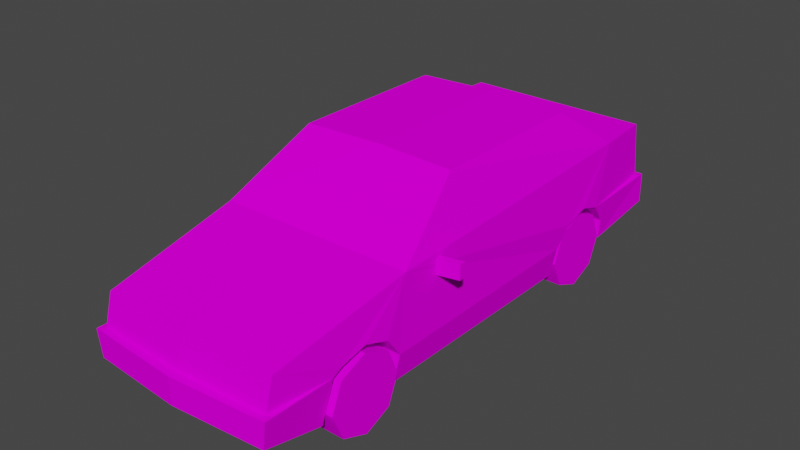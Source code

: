 # Source: Car2.blend  (saved by Blender 2.92.15; exported with 4.5.12 LTS)
import bpy
from mathutils import Matrix  # noqa: F401  (used for matrix-valued properties, if any)

bpy.ops.wm.read_factory_settings(use_empty=True)
scene = bpy.context.scene
scene.name = 'Scene'

# ---- images (referenced by path relative to the original .blend; pixels are not part of the script)
import os
ASSET_DIR = os.environ.get("B2B_ASSET_DIR", "")  # directory of the original .blend (textures are referenced by path, not embedded)
HERE = os.path.dirname(os.path.abspath(__file__))  # packed textures are extracted next to this script under _unpacked/

def load_image(name, relpath, width, height, colorspace="sRGB"):
    """Load a texture the original file referenced (path relative to the .blend, or extracted next to this script)."""
    p = next((c for c in (os.path.join(HERE, relpath), os.path.join(ASSET_DIR, relpath)) if relpath and os.path.exists(c)), "")
    if p:
        img = bpy.data.images.load(p, check_existing=True)
        img.name = name
    else:  # same state as the original file: an image datablock whose file is absent (Cycles renders it pink)
        img = bpy.data.images.new(name, width, height)
        img.source = "FILE"
        img.filepath = "//" + (relpath or name)
    img.colorspace_settings.name = colorspace
    return img
img_car2_png = load_image('car2.png', 'car2.png', 1024, 1024, 'sRGB')

# ---- materials (node trees are filled in below, after node groups)
mat_car2_mat = bpy.data.materials.new('car2_mat')
mat_car2_mat.use_transparent_shadow = False
mat_car2_mat.diffuse_color = (0.588, 0.588, 0.588, 1.0)
mat_car2_mat.roughness = 0.8946
mat_car2_mat.specular_intensity = 0.0

# ---- material node trees
mat_car2_mat.use_nodes = True; mat_car2_mat.node_tree.nodes.clear()
_N = mat_car2_mat.node_tree.nodes; _L = mat_car2_mat.node_tree.links
n0 = _N.new('ShaderNodeBsdfPrincipled'); n0.name = 'Principled BSDF'; n0.location = (10, 300)
n0.distribution = 'GGX'
n0.subsurface_method = 'BURLEY'
n0.inputs[2].default_value = 0.8946
n0.inputs[13].default_value = 0.0
n0.inputs[27].default_value = (0.0, 0.0, 0.0, 1.0)
n0.inputs[28].default_value = 1.0
n1 = _N.new('ShaderNodeOutputMaterial'); n1.name = 'Material Output'; n1.location = (300, 300)
n2 = _N.new('ShaderNodeTexImage'); n2.name = 'Image Texture'; n2.location = (-300, 600)
n2.image = img_car2_png
n2.interpolation = 'Closest'
_L.new(n0.outputs[0], n1.inputs[0])
_L.new(n2.outputs[0], n0.inputs[0])
n1.is_active_output = True

# ---- world
world_world = bpy.data.worlds.new('World'); scene.world = world_world
world_world.use_nodes = True; world_world.node_tree.nodes.clear()
_N = world_world.node_tree.nodes; _L = world_world.node_tree.links
n0 = _N.new('ShaderNodeOutputWorld'); n0.name = 'World Output'; n0.location = (300, 300)
n1 = _N.new('ShaderNodeBackground'); n1.name = 'Background'; n1.location = (10, 300)
n1.inputs[0].default_value = (0.05088, 0.05088, 0.05088, 1.0)
_L.new(n1.outputs[0], n0.inputs[0])
n0.is_active_output = True
world_world.color = (0.05088, 0.05088, 0.05088)
world_world.use_sun_shadow = False
world_world.sun_shadow_jitter_overblur = 0.0

# ---- meshes
me_car2 = bpy.data.meshes.new('Car2')
me_car2.from_pydata([(0.0, 2.169, 0.3453), (0.0, 2.172, -1.655), (-0.9571, 2.139, -1.655), (-0.9571, 2.137, 0.3453), (-1.213, 0.6471, -1.338), (-1.143, 0.287, -1.338), (-1.143, 0.3064, 1.425), (-1.14, 0.9029, -3.197), (-1.15, 1.607, -3.08), (0.0, 1.607, -3.08), (-1.213, 0.6471, 1.425), (-1.198, 1.502, 1.323), (0.0, 1.502, 1.323), (-1.102, 1.19, 2.984), (-1.246, 0.9029, -2.089), (-1.198, 1.607, -2.372), (-1.243, 0.8971, -1.52), (0.0, 1.19, 3.038), (0.0, 0.9029, -3.197), (-1.174, 0.8971, 2.194), (-1.218, 0.8971, 1.606), (-1.199, 0.9015, -3.271), (-1.217, 0.6471, -2.289), (-1.162, 0.8238, 2.301), (0.0, 1.607, -2.372), (-1.248, 0.9925, -1.814), (-1.102, 0.8238, 3.082), (0.0, 0.8238, 3.136), (-1.199, 0.9925, 1.9), (-1.197, 0.4097, -2.289), (-1.097, 0.312, 2.397), (-1.121, 0.5028, 3.15), (-1.163, 0.8238, 3.155), (0.0, 0.5028, 3.236), (0.0, 0.8238, 3.236), (0.0, 0.5335, -3.297), (-1.202, 0.5335, -3.268), (0.0, 0.9029, -3.297), (-0.662, 0.6471, -1.338), (-0.613, 0.287, -1.338), (-0.662, 0.6471, 1.425), (-0.6668, 0.8971, 1.606), (-0.6659, 0.6471, -2.289), (-0.6947, 0.9029, -2.089), (-0.6232, 0.8971, 2.194), (-0.6103, 0.8238, 2.301), (-0.6965, 0.9925, -1.814), (-0.6918, 0.8971, -1.52), (-0.6477, 0.9925, 1.9), (-0.613, 0.3064, 1.425), (-0.6455, 0.4097, -2.289), (-0.6103, 0.312, 2.397), (0.9571, 2.139, -1.655), (0.9571, 2.137, 0.3453), (1.213, 0.6471, -1.338), (1.143, 0.3064, 1.425), (1.143, 0.287, -1.338), (1.14, 0.9029, -3.197), (1.15, 1.607, -3.08), (1.213, 0.6471, 1.425), (1.198, 1.502, 1.323), (1.102, 1.19, 2.984), (1.246, 0.9029, -2.089), (1.198, 1.607, -2.372), (1.243, 0.8971, -1.52), (1.174, 0.8971, 2.194), (1.218, 0.8971, 1.606), (1.199, 0.9015, -3.271), (1.217, 0.6471, -2.289), (1.162, 0.8238, 2.301), (1.248, 0.9925, -1.814), (1.102, 0.8238, 3.082), (1.199, 0.9925, 1.9), (1.197, 0.4097, -2.289), (1.097, 0.312, 2.397), (1.163, 0.8238, 3.155), (1.121, 0.5028, 3.15), (1.202, 0.5335, -3.268), (0.662, 0.6471, -1.338), (0.613, 0.287, -1.338), (0.662, 0.6471, 1.425), (0.6668, 0.8971, 1.606), (0.6659, 0.6471, -2.289), (0.6947, 0.9029, -2.089), (0.6232, 0.8971, 2.194), (0.6103, 0.8238, 2.301), (0.6965, 0.9925, -1.814), (0.6918, 0.8971, -1.52), (0.6477, 0.9925, 1.9), (0.613, 0.3064, 1.425), (0.6455, 0.4097, -2.289), (0.6103, 0.312, 2.397), (1.449, 1.278, 0.7309), (1.449, 1.278, 0.8109), (1.2, 1.278, 0.8676), (1.2, 1.278, 0.7876), (1.449, 1.453, 0.7309), (1.2, 1.453, 0.7876), (1.2, 1.453, 0.8676), (1.449, 1.453, 0.8109), (-1.449, 1.278, 0.7309), (-1.2, 1.278, 0.7876), (-1.2, 1.278, 0.8676), (-1.449, 1.278, 0.8109), (-1.449, 1.453, 0.7309), (-1.449, 1.453, 0.8109), (-1.2, 1.453, 0.8676), (-1.2, 1.453, 0.7876), (0.9021, 0.8993, 1.903), (0.9021, 0.7608, 2.229), (1.192, 0.7608, 2.229), (1.192, 0.8993, 1.903), (0.9021, 0.4321, 2.362), (1.192, 0.4321, 2.362), (0.9021, 0.1058, 2.224), (1.192, 0.1058, 2.224), (0.9021, -0.02702, 1.895), (1.192, -0.02702, 1.895), (0.9021, 0.1115, 1.569), (1.192, 0.1115, 1.569), (0.9021, 0.4402, 1.436), (1.192, 0.4402, 1.436), (0.9021, 0.7665, 1.574), (1.192, 0.7665, 1.574), (0.9021, 0.8993, -1.811), (0.9021, 0.7608, -1.485), (1.192, 0.7608, -1.485), (1.192, 0.8993, -1.811), (0.9021, 0.4321, -1.352), (1.192, 0.4321, -1.352), (0.9021, 0.1058, -1.49), (1.192, 0.1058, -1.49), (0.9021, -0.02702, -1.819), (1.192, -0.02702, -1.819), (0.9021, 0.1115, -2.145), (1.192, 0.1115, -2.145), (0.9021, 0.4402, -2.278), (1.192, 0.4402, -2.278), (0.9021, 0.7665, -2.14), (1.192, 0.7665, -2.14), (-0.9021, 0.8993, 1.903), (-1.192, 0.8993, 1.903), (-1.192, 0.7608, 2.229), (-0.9021, 0.7608, 2.229), (-1.192, 0.4321, 2.362), (-0.9021, 0.4321, 2.362), (-1.192, 0.1058, 2.224), (-0.9021, 0.1058, 2.224), (-1.192, -0.02702, 1.895), (-0.9021, -0.02702, 1.895), (-1.192, 0.1115, 1.569), (-0.9021, 0.1115, 1.569), (-1.192, 0.4402, 1.436), (-0.9021, 0.4402, 1.436), (-1.192, 0.7665, 1.574), (-0.9021, 0.7665, 1.574), (-0.9021, 0.8993, -1.811), (-1.192, 0.8993, -1.811), (-1.192, 0.7608, -1.485), (-0.9021, 0.7608, -1.485), (-1.192, 0.4321, -1.352), (-0.9021, 0.4321, -1.352), (-1.192, 0.1058, -1.49), (-0.9021, 0.1058, -1.49), (-1.192, -0.02702, -1.819), (-0.9021, -0.02702, -1.819), (-1.192, 0.1115, -2.145), (-0.9021, 0.1115, -2.145), (-1.192, 0.4402, -2.278), (-0.9021, 0.4402, -2.278), (-1.192, 0.7665, -2.14), (-0.9021, 0.7665, -2.14)], [], [(0, 1, 2), (2, 3, 0), (4, 5, 6), (7, 8, 9), (10, 11, 4), (12, 11, 13), (14, 15, 7), (16, 11, 15), (13, 17, 12), (9, 18, 7), (19, 13, 11), (10, 20, 11), (21, 22, 14), (19, 23, 13), (15, 24, 9), (24, 15, 2), (3, 2, 15), (11, 12, 0), (16, 15, 25), (23, 26, 13), (13, 26, 27), (15, 11, 3), (0, 3, 11), (2, 1, 24), (9, 8, 15), (15, 8, 7), (28, 19, 11), (27, 17, 13), (4, 6, 10), (16, 4, 11), (20, 28, 11), (15, 14, 25), (21, 29, 22), (30, 31, 32, 23), (31, 33, 34, 32), (35, 36, 21, 37), (29, 21, 36), (14, 7, 21), (37, 21, 7, 18), (26, 23, 32), (32, 34, 27, 26), (38, 39, 5, 4), (40, 41, 20, 10), (42, 43, 14, 22), (44, 45, 23, 19), (46, 47, 16, 25), (48, 44, 19, 28), (49, 40, 10, 6), (47, 38, 4, 16), (41, 48, 28, 20), (43, 46, 25, 14), (50, 42, 22, 29), (45, 51, 30, 23), (38, 42, 50, 39), (49, 51, 45, 40), (45, 44, 48, 41), (45, 41, 40), (47, 46, 43, 38), (43, 42, 38), (0, 52, 1), (52, 0, 53), (54, 55, 56), (57, 9, 58), (59, 54, 60), (12, 61, 60), (62, 57, 63), (64, 63, 60), (61, 12, 17), (9, 57, 18), (65, 60, 61), (59, 60, 66), (67, 62, 68), (65, 61, 69), (63, 9, 24), (24, 52, 63), (53, 63, 52), (60, 0, 12), (64, 70, 63), (69, 61, 71), (61, 27, 71), (63, 53, 60), (0, 60, 53), (52, 24, 1), (9, 63, 58), (63, 57, 58), (72, 60, 65), (27, 61, 17), (54, 59, 55), (64, 60, 54), (66, 60, 72), (63, 70, 62), (67, 68, 73), (74, 69, 75, 76), (76, 75, 34, 33), (35, 37, 67, 77), (73, 77, 67), (62, 67, 57), (37, 18, 57, 67), (71, 75, 69), (75, 71, 27, 34), (78, 54, 56, 79), (80, 59, 66, 81), (82, 68, 62, 83), (84, 65, 69, 85), (86, 70, 64, 87), (88, 72, 65, 84), (89, 55, 59, 80), (87, 64, 54, 78), (81, 66, 72, 88), (83, 62, 70, 86), (90, 73, 68, 82), (85, 69, 74, 91), (78, 79, 90, 82), (89, 80, 85, 91), (88, 84, 85, 81), (85, 80, 81), (83, 86, 87, 78), (83, 78, 82), (35, 77, 73, 90), (90, 50, 29, 35), (35, 29, 36), (76, 33, 31, 91), (30, 51, 91, 31), (76, 91, 74), (92, 93, 94, 95), (96, 97, 98, 99), (92, 95, 97, 96), (94, 93, 99, 98), (93, 92, 96, 99), (100, 101, 102, 103), (104, 105, 106, 107), (100, 104, 107, 101), (102, 106, 105, 103), (103, 105, 104, 100), (39, 50, 90, 79), (79, 56, 55, 89), (89, 91, 51, 49), (79, 89, 49, 39), (5, 39, 49, 6), (108, 109, 110, 111), (109, 112, 113, 110), (112, 114, 115, 113), (114, 116, 117, 115), (116, 118, 119, 117), (118, 120, 121, 119), (120, 122, 123, 121), (122, 108, 111, 123), (120, 118, 116, 108), (116, 114, 112, 108), (112, 109, 108), (122, 120, 108), (110, 113, 115, 123), (115, 117, 119, 123), (119, 121, 123), (111, 110, 123), (124, 125, 126, 127), (125, 128, 129, 126), (128, 130, 131, 129), (130, 132, 133, 131), (132, 134, 135, 133), (134, 136, 137, 135), (136, 138, 139, 137), (138, 124, 127, 139), (136, 134, 132, 124), (132, 130, 128, 124), (128, 125, 124), (138, 136, 124), (126, 129, 131, 139), (131, 133, 135, 139), (135, 137, 139), (127, 126, 139), (140, 141, 142, 143), (143, 142, 144, 145), (145, 144, 146, 147), (147, 146, 148, 149), (149, 148, 150, 151), (151, 150, 152, 153), (153, 152, 154, 155), (155, 154, 141, 140), (140, 143, 145, 149), (145, 147, 149), (149, 151, 153, 140), (155, 140, 153), (154, 152, 150, 146), (150, 148, 146), (146, 144, 142, 154), (141, 154, 142), (156, 157, 158, 159), (159, 158, 160, 161), (161, 160, 162, 163), (163, 162, 164, 165), (165, 164, 166, 167), (167, 166, 168, 169), (169, 168, 170, 171), (171, 170, 157, 156), (156, 159, 161, 165), (161, 163, 165), (165, 167, 169, 156), (171, 156, 169), (170, 168, 166, 162), (166, 164, 162), (162, 160, 158, 170), (157, 170, 158)])
me_car2.polygons.foreach_set('use_smooth', [True] * 203)
_k = set([(0, 1), (0, 3), (0, 11), (0, 53), (0, 60), (1, 2), (1, 24), (1, 52), (2, 3), (2, 15), (2, 24), (3, 11), (3, 15), (4, 5), (4, 10), (4, 11), (4, 16), (4, 38), (5, 6), (5, 39), (6, 10), (6, 49), (7, 8), (7, 14), (7, 15), (7, 18), (7, 21), (8, 9), (8, 15), (9, 58), (10, 11), (10, 20), (10, 40), (11, 12), (11, 13), (11, 15), (11, 16), (11, 19), (11, 20), (11, 28), (12, 17), (12, 60), (13, 17), (13, 19), (13, 23), (13, 26), (14, 15), (14, 21), (14, 22), (14, 25), (14, 43), (15, 16), (15, 24), (15, 25), (16, 25), (16, 47), (17, 27), (17, 61), (18, 57), (19, 23), (19, 28), (19, 44), (20, 28), (20, 41), (21, 29), (21, 36), (21, 37), (22, 29), (22, 42), (23, 26), (23, 30), (23, 32), (23, 45), (24, 52), (24, 63), (25, 46), (26, 27), (27, 71), (28, 48), (29, 36), (29, 50), (30, 31), (30, 51), (31, 32), (31, 33), (31, 91), (32, 34), (33, 34), (33, 76), (34, 75), (35, 36), (35, 37), (35, 77), (37, 67), (38, 39), (38, 43), (38, 47), (39, 50), (39, 79), (40, 41), (40, 45), (40, 49), (41, 45), (41, 48), (42, 43), (42, 50), (43, 46), (44, 45), (44, 48), (45, 51), (46, 47), (49, 51), (51, 91), (52, 53), (52, 63), (53, 60), (53, 63), (54, 56), (54, 59), (54, 60), (54, 64), (54, 78), (55, 56), (55, 59), (55, 89), (56, 79), (57, 58), (57, 62), (57, 63), (57, 67), (58, 63), (59, 60), (59, 66), (59, 80), (60, 61), (60, 63), (60, 64), (60, 65), (60, 66), (60, 72), (61, 65), (61, 69), (61, 71), (62, 63), (62, 67), (62, 68), (62, 70), (62, 83), (63, 64), (63, 70), (64, 70), (64, 87), (65, 69), (65, 72), (65, 84), (66, 72), (66, 81), (67, 73), (67, 77), (68, 73), (68, 82), (69, 71), (69, 74), (69, 75), (69, 85), (70, 86), (72, 88), (73, 77), (73, 90), (74, 76), (74, 91), (75, 76), (76, 91), (78, 79), (78, 83), (78, 87), (79, 90), (80, 81), (80, 85), (80, 89), (81, 85), (81, 88), (82, 83), (82, 90), (83, 86), (84, 85), (84, 88), (85, 91), (86, 87), (89, 91), (92, 93), (92, 95), (92, 96), (93, 94), (93, 99), (96, 97), (96, 99), (98, 99), (100, 101), (100, 103), (100, 104), (102, 103), (103, 105), (104, 105), (104, 107), (105, 106), (108, 109), (108, 111), (108, 122), (109, 110), (109, 112), (110, 111), (110, 113), (111, 123), (112, 113), (112, 114), (113, 115), (114, 115), (114, 116), (115, 117), (116, 117), (116, 118), (117, 119), (118, 119), (118, 120), (119, 121), (120, 121), (120, 122), (121, 123), (122, 123), (124, 125), (124, 127), (124, 138), (125, 126), (125, 128), (126, 127), (126, 129), (127, 139), (128, 129), (128, 130), (129, 131), (130, 131), (130, 132), (131, 133), (132, 133), (132, 134), (133, 135), (134, 135), (134, 136), (135, 137), (136, 137), (136, 138), (137, 139), (138, 139), (140, 141), (140, 143), (140, 155), (141, 142), (141, 154), (142, 143), (142, 144), (143, 145), (144, 145), (144, 146), (145, 147), (146, 147), (146, 148), (147, 149), (148, 149), (148, 150), (149, 151), (150, 151), (150, 152), (151, 153), (152, 153), (152, 154), (153, 155), (154, 155), (156, 157), (156, 159), (156, 171), (157, 158), (157, 170), (158, 159), (158, 160), (159, 161), (160, 161), (160, 162), (161, 163), (162, 163), (162, 164), (163, 165), (164, 165), (164, 166), (165, 167), (166, 167), (166, 168), (167, 169), (168, 169), (168, 170), (169, 171), (170, 171)])
me_car2.attributes.new('sharp_edge', 'BOOLEAN', 'EDGE').data.foreach_set('value', [ (min(e.vertices), max(e.vertices)) in _k for e in me_car2.edges])
_uv = me_car2.uv_layers.new(name='UVMap')
_uv.uv.foreach_set('vector', [0.4317, 0.5991, 0.7441, 0.5991, 0.7441, 0.4411, 0.7441, 0.4411, 0.4317, 0.4411, 0.4317, 0.5991, 0.7016, 0.09939, 0.7016, 0.04317, 0.2702, 0.04621, 0.7426, 0.6484, 0.7408, 0.7583, 0.9443, 0.7583, 0.2702, 0.09939, 0.2861, 0.2329, 0.7016, 0.09939, 0.2791, 0.5991, 0.2791, 0.3782, 0.01977, 0.4041, 0.8189, 0.1393, 0.863, 0.2493, 0.9918, 0.1393, 0.7299, 0.1384, 0.2861, 0.2329, 0.863, 0.2493, 0.01977, 0.4041, 0.01138, 0.5991, 0.2791, 0.5991, 0.9443, 0.7583, 0.9443, 0.6484, 0.7426, 0.6484, 0.1501, 0.1384, 0.02676, 0.1842, 0.2861, 0.2329, 0.2702, 0.09939, 0.2418, 0.1384, 0.2861, 0.2329, 0.9931, 0.3626, 0.8417, 0.3218, 0.8104, 0.3622, 0.1501, 0.1384, 0.1334, 0.127, 0.02676, 0.1842, 0.856, 0.3782, 0.856, 0.5991, 0.9665, 0.5991, 0.856, 0.5991, 0.856, 0.3782, 0.7441, 0.4411, 0.4387, 0.332, 0.7511, 0.3324, 0.863, 0.2493, 0.2791, 0.3782, 0.2791, 0.5991, 0.4317, 0.5991, 0.7299, 0.1384, 0.863, 0.2493, 0.7758, 0.1533, 0.1334, 0.127, 0.01138, 0.127, 0.02676, 0.1842, 0.2064, 0.1061, 0.2064, 0.04889, 0.01138, 0.0489, 0.863, 0.2493, 0.2861, 0.2329, 0.4387, 0.332, 0.4317, 0.5991, 0.4317, 0.4411, 0.2791, 0.3782, 0.7441, 0.4411, 0.7441, 0.5991, 0.856, 0.5991, 0.9665, 0.5991, 0.9665, 0.3955, 0.856, 0.3782, 0.863, 0.2493, 0.9735, 0.2493, 0.9918, 0.1393, 0.196, 0.1533, 0.1501, 0.1384, 0.2861, 0.2329, 0.01138, 0.0489, 0.01138, 0.1061, 0.2064, 0.1061, 0.7016, 0.09939, 0.2702, 0.04621, 0.2702, 0.09939, 0.7299, 0.1384, 0.7016, 0.09939, 0.2861, 0.2329, 0.2418, 0.1384, 0.196, 0.1533, 0.2861, 0.2329, 0.863, 0.2493, 0.8189, 0.1393, 0.7758, 0.1533, 0.9931, 0.3626, 0.8416, 0.2847, 0.8417, 0.3218, 0.162, 0.2423, 0.04595, 0.2718, 0.04526, 0.3219, 0.1772, 0.3221, 0.651, 0.3584, 0.4452, 0.3584, 0.4452, 0.4085, 0.6504, 0.4085, 0.7436, 0.1009, 0.9564, 0.1009, 0.9558, 0.04339, 0.7436, 0.04317, 0.8416, 0.2847, 0.9931, 0.3626, 0.9926, 0.3051, 0.21, 0.635, 0.1, 0.65, 0.1, 0.62, 0.1, 0.62, 0.21, 0.62, 0.21, 0.65, 0.1, 0.65, 0.21, 0.65, 0.1, 0.635, 0.21, 0.62, 0.21, 0.65, 0.1, 0.65, 0.1, 0.62, 0.21, 0.62, 0.4295, 0.9686, 0.4308, 0.9516, 0.4162, 0.9516, 0.4149, 0.9686, 0.4316, 0.9659, 0.4315, 0.9541, 0.4169, 0.9541, 0.417, 0.9659, 0.4312, 0.9652, 0.4305, 0.9531, 0.4158, 0.9531, 0.4166, 0.9652, 0.4272, 0.9749, 0.4299, 0.9754, 0.4293, 0.946, 0.4266, 0.9455, 0.4298, 0.962, 0.4299, 0.9481, 0.4153, 0.9481, 0.4152, 0.962, 0.426, 0.9759, 0.4272, 0.9749, 0.4266, 0.9455, 0.4254, 0.9464, 0.4348, 0.9673, 0.4316, 0.9659, 0.417, 0.9659, 0.4202, 0.9673, 0.4283, 0.9707, 0.4295, 0.9686, 0.4149, 0.9686, 0.4136, 0.9707, 0.4193, 0.9754, 0.426, 0.9759, 0.4254, 0.9464, 0.4187, 0.946, 0.4299, 0.975, 0.4298, 0.962, 0.4152, 0.962, 0.4152, 0.975, 0.4291, 0.9686, 0.4312, 0.9652, 0.4166, 0.9652, 0.4144, 0.9686, 0.4361, 0.9722, 0.4361, 0.9481, 0.4215, 0.9481, 0.4215, 0.9722, 0.4351, 0.9494, 0.413, 0.9545, 0.4136, 0.9656, 0.4361, 0.9662, 0.4362, 0.9519, 0.4134, 0.9522, 0.4156, 0.9763, 0.4362, 0.9679, 0.4156, 0.9763, 0.4206, 0.9705, 0.4274, 0.975, 0.4343, 0.9705, 0.4156, 0.9763, 0.4343, 0.9705, 0.4362, 0.9679, 0.4332, 0.9583, 0.4261, 0.9555, 0.4199, 0.9611, 0.4381, 0.969, 0.4199, 0.9611, 0.4159, 0.9742, 0.4381, 0.969, 0.4317, 0.5991, 0.7441, 0.4411, 0.7441, 0.5991, 0.7441, 0.4411, 0.4317, 0.5991, 0.4317, 0.4411, 0.7016, 0.09939, 0.2702, 0.04621, 0.7016, 0.04317, 0.7426, 0.6484, 0.9443, 0.7583, 0.7408, 0.7583, 0.2702, 0.09939, 0.7016, 0.09939, 0.2861, 0.2329, 0.2791, 0.5991, 0.01977, 0.4041, 0.2791, 0.3782, 0.8189, 0.1393, 0.9918, 0.1393, 0.863, 0.2493, 0.7299, 0.1384, 0.863, 0.2493, 0.2861, 0.2329, 0.01977, 0.4041, 0.2791, 0.5991, 0.01138, 0.5991, 0.9443, 0.7583, 0.7426, 0.6484, 0.9443, 0.6484, 0.1501, 0.1384, 0.2861, 0.2329, 0.02676, 0.1842, 0.2702, 0.09939, 0.2861, 0.2329, 0.2418, 0.1384, 0.9931, 0.3626, 0.8104, 0.3622, 0.8417, 0.3218, 0.1501, 0.1384, 0.02676, 0.1842, 0.1334, 0.127, 0.856, 0.3782, 0.9665, 0.5991, 0.856, 0.5991, 0.856, 0.5991, 0.7441, 0.4411, 0.856, 0.3782, 0.4387, 0.332, 0.863, 0.2493, 0.7511, 0.3324, 0.2791, 0.3782, 0.4317, 0.5991, 0.2791, 0.5991, 0.7299, 0.1384, 0.7758, 0.1533, 0.863, 0.2493, 0.1334, 0.127, 0.02676, 0.1842, 0.01138, 0.127, 0.2064, 0.1061, 0.01138, 0.0489, 0.2064, 0.04889, 0.863, 0.2493, 0.4387, 0.332, 0.2861, 0.2329, 0.4317, 0.5991, 0.2791, 0.3782, 0.4317, 0.4411, 0.7441, 0.4411, 0.856, 0.5991, 0.7441, 0.5991, 0.9665, 0.5991, 0.856, 0.3782, 0.9665, 0.3955, 0.863, 0.2493, 0.9918, 0.1393, 0.9735, 0.2493, 0.196, 0.1533, 0.2861, 0.2329, 0.1501, 0.1384, 0.01138, 0.0489, 0.2064, 0.1061, 0.01138, 0.1061, 0.7016, 0.09939, 0.2702, 0.09939, 0.2702, 0.04621, 0.7299, 0.1384, 0.2861, 0.2329, 0.7016, 0.09939, 0.2418, 0.1384, 0.2861, 0.2329, 0.196, 0.1533, 0.863, 0.2493, 0.7758, 0.1533, 0.8189, 0.1393, 0.9931, 0.3626, 0.8417, 0.3218, 0.8416, 0.2847, 0.162, 0.2423, 0.1772, 0.3221, 0.04526, 0.3219, 0.04595, 0.2718, 0.651, 0.3584, 0.6504, 0.4085, 0.4452, 0.4085, 0.4452, 0.3584, 0.7436, 0.1009, 0.7436, 0.04317, 0.9558, 0.04339, 0.9564, 0.1009, 0.8416, 0.2847, 0.9926, 0.3051, 0.9931, 0.3626, 0.21, 0.635, 0.1, 0.62, 0.1, 0.65, 0.1, 0.62, 0.1, 0.65, 0.21, 0.65, 0.21, 0.62, 0.21, 0.65, 0.21, 0.62, 0.1, 0.635, 0.21, 0.65, 0.21, 0.62, 0.1, 0.62, 0.1, 0.65, 0.4295, 0.9686, 0.4149, 0.9686, 0.4162, 0.9516, 0.4308, 0.9516, 0.4316, 0.9659, 0.417, 0.9659, 0.4169, 0.9541, 0.4315, 0.9541, 0.4312, 0.9652, 0.4166, 0.9652, 0.4158, 0.9531, 0.4305, 0.9531, 0.4272, 0.9749, 0.4266, 0.9455, 0.4293, 0.946, 0.4299, 0.9754, 0.4298, 0.962, 0.4152, 0.962, 0.4153, 0.9481, 0.4299, 0.9481, 0.426, 0.9759, 0.4254, 0.9464, 0.4266, 0.9455, 0.4272, 0.9749, 0.4348, 0.9673, 0.4202, 0.9673, 0.417, 0.9659, 0.4316, 0.9659, 0.4283, 0.9707, 0.4136, 0.9707, 0.4149, 0.9686, 0.4295, 0.9686, 0.4193, 0.9754, 0.4187, 0.946, 0.4254, 0.9464, 0.426, 0.9759, 0.4299, 0.975, 0.4152, 0.975, 0.4152, 0.962, 0.4298, 0.962, 0.4291, 0.9686, 0.4144, 0.9686, 0.4166, 0.9652, 0.4312, 0.9652, 0.4361, 0.9722, 0.4215, 0.9722, 0.4215, 0.9481, 0.4361, 0.9481, 0.4351, 0.9494, 0.4361, 0.9662, 0.4136, 0.9656, 0.413, 0.9545, 0.4362, 0.9519, 0.4362, 0.9679, 0.4156, 0.9763, 0.4134, 0.9522, 0.4274, 0.975, 0.4206, 0.9705, 0.4156, 0.9763, 0.4343, 0.9705, 0.4156, 0.9763, 0.4362, 0.9679, 0.4343, 0.9705, 0.4199, 0.9611, 0.4261, 0.9555, 0.4332, 0.9583, 0.4381, 0.969, 0.4199, 0.9611, 0.4381, 0.969, 0.4159, 0.9742, 0.522, 0.725, 0.4744, 0.7262, 0.4746, 0.765, 0.4964, 0.765, 0.4964, 0.765, 0.5476, 0.765, 0.5694, 0.765, 0.522, 0.725, 0.522, 0.725, 0.5694, 0.765, 0.5696, 0.7262, 0.4776, 0.9805, 0.522, 0.9839, 0.5664, 0.9805, 0.4978, 0.9507, 0.5655, 0.9507, 0.5462, 0.9507, 0.4978, 0.9507, 0.5664, 0.9805, 0.4776, 0.9805, 0.4978, 0.9507, 0.4785, 0.9507, 0.06188, 0.6457, 0.06188, 0.6819, 0.02567, 0.6819, 0.02567, 0.6457, 0.02567, 0.6457, 0.06188, 0.6457, 0.06188, 0.6819, 0.02567, 0.6819, 0.475, 0.625, 0.575, 0.625, 0.575, 0.7, 0.475, 0.7, 0.02567, 0.6457, 0.06188, 0.6457, 0.06188, 0.6819, 0.02567, 0.6819, 0.02567, 0.6457, 0.06188, 0.6457, 0.06188, 0.6819, 0.02567, 0.6819, 0.06188, 0.6457, 0.02567, 0.6457, 0.02567, 0.6819, 0.06188, 0.6819, 0.02567, 0.6457, 0.02567, 0.6819, 0.06188, 0.6819, 0.06188, 0.6457, 0.475, 0.625, 0.475, 0.7, 0.575, 0.7, 0.575, 0.625, 0.02567, 0.6457, 0.02567, 0.6819, 0.06188, 0.6819, 0.06188, 0.6457, 0.02567, 0.6457, 0.02567, 0.6819, 0.06188, 0.6819, 0.06188, 0.6457, 0.5463, 0.8026, 0.5476, 0.765, 0.4964, 0.765, 0.4977, 0.8026, 0.4977, 0.8026, 0.4767, 0.8026, 0.4767, 0.9121, 0.4977, 0.9121, 0.4977, 0.9121, 0.4978, 0.9507, 0.5462, 0.9507, 0.5463, 0.9121, 0.4977, 0.8026, 0.4977, 0.9121, 0.5463, 0.9121, 0.5463, 0.8026, 0.5673, 0.8026, 0.5463, 0.8026, 0.5463, 0.9121, 0.5673, 0.9121, 0.33, 0.9051, 0.33, 0.9426, 0.38, 0.9426, 0.38, 0.9051, 0.33, 0.9426, 0.33, 0.98, 0.38, 0.98, 0.38, 0.9426, 0.33, 0.98, 0.33, 0.9426, 0.38, 0.9426, 0.38, 0.98, 0.33, 0.9426, 0.33, 0.9051, 0.38, 0.9051, 0.38, 0.9426, 0.33, 0.9051, 0.33, 0.8677, 0.38, 0.8677, 0.38, 0.9051, 0.33, 0.8677, 0.33, 0.8303, 0.38, 0.8303, 0.38, 0.8677, 0.33, 0.8303, 0.33, 0.8677, 0.38, 0.8677, 0.38, 0.8303, 0.33, 0.8677, 0.33, 0.9051, 0.38, 0.9051, 0.38, 0.8677, 0.3094, 0.83, 0.2656, 0.7241, 0.1597, 0.6803, 0.1597, 0.9797, 0.1597, 0.6803, 0.05385, 0.7241, 0.01, 0.83, 0.1597, 0.9797, 0.01, 0.83, 0.05385, 0.9359, 0.1597, 0.9797, 0.2656, 0.9359, 0.3094, 0.83, 0.1597, 0.9797, 0.05385, 0.9359, 0.01, 0.83, 0.05385, 0.7241, 0.2656, 0.9359, 0.05385, 0.7241, 0.1597, 0.6803, 0.2656, 0.7241, 0.2656, 0.9359, 0.2656, 0.7241, 0.3094, 0.83, 0.2656, 0.9359, 0.1597, 0.9797, 0.05385, 0.9359, 0.2656, 0.9359, 0.33, 0.9051, 0.33, 0.9426, 0.38, 0.9426, 0.38, 0.9051, 0.33, 0.9426, 0.33, 0.98, 0.38, 0.98, 0.38, 0.9426, 0.33, 0.98, 0.33, 0.9426, 0.38, 0.9426, 0.38, 0.98, 0.33, 0.9426, 0.33, 0.9051, 0.38, 0.9051, 0.38, 0.9426, 0.33, 0.9051, 0.33, 0.8677, 0.38, 0.8677, 0.38, 0.9051, 0.33, 0.8677, 0.33, 0.8303, 0.38, 0.8303, 0.38, 0.8677, 0.33, 0.8303, 0.33, 0.8677, 0.38, 0.8677, 0.38, 0.8303, 0.33, 0.8677, 0.33, 0.9051, 0.38, 0.9051, 0.38, 0.8677, 0.3094, 0.83, 0.2656, 0.7241, 0.1597, 0.6803, 0.1597, 0.9797, 0.1597, 0.6803, 0.05385, 0.7241, 0.01, 0.83, 0.1597, 0.9797, 0.01, 0.83, 0.05385, 0.9359, 0.1597, 0.9797, 0.2656, 0.9359, 0.3094, 0.83, 0.1597, 0.9797, 0.05385, 0.9359, 0.01, 0.83, 0.05385, 0.7241, 0.2656, 0.9359, 0.05385, 0.7241, 0.1597, 0.6803, 0.2656, 0.7241, 0.2656, 0.9359, 0.2656, 0.7241, 0.3094, 0.83, 0.2656, 0.9359, 0.1597, 0.9797, 0.05385, 0.9359, 0.2656, 0.9359, 0.33, 0.9051, 0.38, 0.9051, 0.38, 0.9426, 0.33, 0.9426, 0.33, 0.9426, 0.38, 0.9426, 0.38, 0.98, 0.33, 0.98, 0.33, 0.98, 0.38, 0.98, 0.38, 0.9426, 0.33, 0.9426, 0.33, 0.9426, 0.38, 0.9426, 0.38, 0.9051, 0.33, 0.9051, 0.33, 0.9051, 0.38, 0.9051, 0.38, 0.8677, 0.33, 0.8677, 0.33, 0.8677, 0.38, 0.8677, 0.38, 0.8303, 0.33, 0.8303, 0.33, 0.8303, 0.38, 0.8303, 0.38, 0.8677, 0.33, 0.8677, 0.33, 0.8677, 0.38, 0.8677, 0.38, 0.9051, 0.33, 0.9051, 0.1597, 0.9797, 0.05385, 0.9359, 0.01, 0.83, 0.1597, 0.6803, 0.01, 0.83, 0.05385, 0.7241, 0.1597, 0.6803, 0.1597, 0.6803, 0.2656, 0.7241, 0.3094, 0.83, 0.1597, 0.9797, 0.2656, 0.9359, 0.1597, 0.9797, 0.3094, 0.83, 0.2656, 0.9359, 0.3094, 0.83, 0.2656, 0.7241, 0.05385, 0.7241, 0.2656, 0.7241, 0.1597, 0.6803, 0.05385, 0.7241, 0.05385, 0.7241, 0.01, 0.83, 0.05385, 0.9359, 0.2656, 0.9359, 0.1597, 0.9797, 0.2656, 0.9359, 0.05385, 0.9359, 0.33, 0.9051, 0.38, 0.9051, 0.38, 0.9426, 0.33, 0.9426, 0.33, 0.9426, 0.38, 0.9426, 0.38, 0.98, 0.33, 0.98, 0.33, 0.98, 0.38, 0.98, 0.38, 0.9426, 0.33, 0.9426, 0.33, 0.9426, 0.38, 0.9426, 0.38, 0.9051, 0.33, 0.9051, 0.33, 0.9051, 0.38, 0.9051, 0.38, 0.8677, 0.33, 0.8677, 0.33, 0.8677, 0.38, 0.8677, 0.38, 0.8303, 0.33, 0.8303, 0.33, 0.8303, 0.38, 0.8303, 0.38, 0.8677, 0.33, 0.8677, 0.33, 0.8677, 0.38, 0.8677, 0.38, 0.9051, 0.33, 0.9051, 0.1597, 0.9797, 0.05385, 0.9359, 0.01, 0.83, 0.1597, 0.6803, 0.01, 0.83, 0.05385, 0.7241, 0.1597, 0.6803, 0.1597, 0.6803, 0.2656, 0.7241, 0.3094, 0.83, 0.1597, 0.9797, 0.2656, 0.9359, 0.1597, 0.9797, 0.3094, 0.83, 0.2656, 0.9359, 0.3094, 0.83, 0.2656, 0.7241, 0.05385, 0.7241, 0.2656, 0.7241, 0.1597, 0.6803, 0.05385, 0.7241, 0.05385, 0.7241, 0.01, 0.83, 0.05385, 0.9359, 0.2656, 0.9359, 0.1597, 0.9797, 0.2656, 0.9359, 0.05385, 0.9359])
me_car2.materials.append(mat_car2_mat)
me_car2.use_remesh_fix_poles = True
me_car2.use_remesh_preserve_attributes = False
me_car2.use_mirror_vertex_groups = False
me_car2.update()
me_car2.normals_split_custom_set([tuple(v) for v in zip(*[iter([-0.03378, 0.9994, 0.001277, -0.03378, 0.9994, 0.001277, -0.03378, 0.9994, 0.001277, -0.03378, 0.9994, 0.001277, -0.03378, 0.9994, 0.001277, -0.03378, 0.9994, 0.001277, -0.98, -0.199, 0.0003594, -0.9815, -0.1913, 0.001347, -0.981, -0.1941, 0.0009878, -4.138e-07, 0.1646, -0.9864, 0.0, 0.1646, -0.9864, -4.807e-07, 0.1646, -0.9864, -0.9998, 0.01788, 1.423e-06, -0.9998, 0.01788, 1.423e-06, -0.9998, 0.01788, 1.423e-06, -0.007749, 0.9837, 0.1799, 0.0, 0.9828, 0.1849, -0.0009443, 0.9829, 0.1843, -0.995, 0.0295, -0.09553, -0.995, 0.0295, -0.09553, -0.995, 0.0295, -0.09553, -0.9978, 0.06562, 0.00186, -0.9978, 0.06562, 0.00186, -0.9978, 0.06562, 0.00186, -0.0009443, 0.9829, 0.1843, -0.008748, 0.9838, 0.1793, -0.007749, 0.9837, 0.1799, -4.807e-07, 0.1646, -0.9864, -5.861e-07, 0.1646, -0.9864, -4.138e-07, 0.1646, -0.9864, -0.9957, 0.06096, 0.0692, -0.9957, 0.06096, 0.0692, -0.9957, 0.06096, 0.0692, -0.999, 0.01266, -0.04375, -0.999, 0.01266, -0.04375, -0.999, 0.01266, -0.04375, -0.9955, -0.08544, -0.04039, -0.9957, -0.0833, -0.03984, -0.9959, -0.08109, -0.03927, -0.9945, -0.02698, 0.1017, -0.9945, -0.02698, 0.1017, -0.9945, -0.02698, 0.1017, 0.0, 1.0, 8.266e-08, 0.0, 1.0, 0.0, 0.0, 1.0, 4.354e-08, 0.0, 0.8028, -0.5963, 0.0, 0.8028, -0.5963, 0.0, 0.8028, -0.5963, -0.9113, 0.4117, 0.0005262, -0.9113, 0.4117, 0.0005262, -0.9113, 0.4117, 0.0005262, 0.0, 0.8262, 0.5634, 2.523e-07, 0.8262, 0.5634, 2.523e-07, 0.8262, 0.5634, -0.9892, 0.134, 0.0593, -0.9892, 0.134, 0.0593, -0.9892, 0.134, 0.0593, -0.9969, 0.02056, 0.07642, -0.9969, 0.02056, 0.07642, -0.9969, 0.02056, 0.07642, -0.04707, 0.2595, 0.9646, -0.04706, 0.2595, 0.9646, -0.04707, 0.2595, 0.9646, -0.9294, 0.3689, 0.01046, -0.9294, 0.3689, 0.01046, -0.9294, 0.3689, 0.01046, -0.02845, 0.8417, 0.5392, -0.02845, 0.8417, 0.5392, -0.02845, 0.8417, 0.5392, -0.02654, 0.7852, -0.6187, -0.02654, 0.7852, -0.6187, -0.02654, 0.7852, -0.6187, 0.0, 1.0, 4.354e-08, 0.0, 1.0, 1.282e-07, 0.0, 1.0, 8.266e-08, -0.9977, -0.00348, -0.06757, -0.9977, -0.00348, -0.06757, -0.9977, -0.00348, -0.06757, -0.98, 0.15, 0.1306, -0.98, 0.15, 0.1306, -0.98, 0.15, 0.1306, -0.04707, 0.2595, 0.9646, -0.04707, 0.2595, 0.9646, -0.04707, 0.2595, 0.9646, -0.98, -0.199, 0.0003594, -0.981, -0.1941, 0.0009878, -0.9794, -0.2018, 1.396e-06, -0.995, -0.09281, 0.03555, -0.995, -0.09281, 0.03555, -0.995, -0.09281, 0.03555, -0.9974, 0.05495, 0.04668, -0.9974, 0.05495, 0.04668, -0.9974, 0.05495, 0.04668, -0.998, 0.05784, -0.02534, -0.998, 0.05784, -0.02534, -0.998, 0.05784, -0.02534, -0.9955, -0.08544, -0.04039, -0.9955, -0.0857, -0.04046, -0.9957, -0.0833, -0.03984, -0.992, -0.1261, -0.0001508, -0.992, -0.1261, -0.0001508, -0.992, -0.1261, -0.0001508, -0.992, -0.1261, -0.0001508, -0.07307, -0.01168, 0.9973, -0.07307, -0.01168, 0.9973, -0.07307, -0.01168, 0.9973, -0.07307, -0.01168, 0.9973, -0.02324, -0.004161, -0.9997, -0.02324, -0.004161, -0.9997, -0.02324, -0.004161, -0.9997, -0.02324, -0.004161, -0.9997, -0.9999, 0.007913, 0.006461, -0.9999, 0.007913, 0.006461, -0.9999, 0.007913, 0.006461, -0.02143, 0.9998, -0.002057, -0.02143, 0.9998, -0.002057, -0.02143, 0.9998, -0.002057, -2.368e-09, 1.0, -0.007993, -0.0007015, 1.0, -0.007992, -0.0007015, 1.0, -0.007992, -2.483e-09, 1.0, -0.007993, 5.717e-06, 1.0, 5.117e-06, 1.109e-05, 1.0, 9.366e-06, 4.737e-06, 1.0, 4.342e-06, 4.737e-06, 1.0, 4.342e-06, 0.0, 1.0, 2.995e-07, 0.0, 1.0, 2.995e-07, 5.717e-06, 1.0, 5.117e-06, 0.0, 0.0, -1.0, 0.0, 0.0, -1.0, 0.0, 0.0, -1.0, 0.0, 0.0, -1.0, 0.0, -0.5878, 0.809, 0.0, -0.5878, 0.809, 0.0, -0.5878, 0.809, 0.0, -0.5878, 0.809, -2.665e-06, -0.6153, 0.7883, -2.665e-06, -0.6153, 0.7883, -2.665e-06, -0.6153, 0.7883, -2.665e-06, -0.6153, 0.7883, 3.345e-06, -0.8239, -0.5667, 3.345e-06, -0.8239, -0.5667, 3.345e-06, -0.8239, -0.5667, 3.345e-06, -0.8239, -0.5667, -3.499e-07, -0.9511, -0.309, -3.499e-07, -0.9511, -0.309, -3.499e-07, -0.9511, -0.309, -3.499e-07, -0.9511, -0.309, 0.0, -0.9511, -0.309, 0.0, -0.9511, -0.309, 0.0, -0.9511, -0.309, 0.0, -0.9511, -0.309, 0.0, 0.0, 1.0, 0.0, 0.0, 1.0, 0.0, 0.0, 1.0, 0.0, 0.0, 1.0, -6.998e-07, -0.5878, -0.809, -6.998e-07, -0.5878, -0.809, -6.998e-07, -0.5878, -0.809, -6.998e-07, -0.5878, -0.809, 0.0, -0.9511, 0.309, 0.0, -0.9511, 0.309, 0.0, -0.9511, 0.309, 0.0, -0.9511, 0.309, 2.983e-06, -0.9511, 0.309, 2.983e-06, -0.9511, 0.309, 2.983e-06, -0.9511, 0.309, 2.983e-06, -0.9511, 0.309, -5.012e-06, -4.467e-07, 1.0, -5.012e-06, -4.467e-07, 1.0, -5.012e-06, -4.467e-07, 1.0, -5.012e-06, -4.467e-07, 1.0, -1.323e-06, -0.1856, -0.9826, -1.323e-06, -0.1856, -0.9826, -1.323e-06, -0.1856, -0.9826, -1.323e-06, -0.1856, -0.9826, -0.9934, -0.1149, 0.005895, -0.9934, -0.1148, 0.005033, -0.9933, -0.1154, 0.01161, -0.9933, -0.1154, 0.01161, -0.998, -0.05343, 0.03461, -0.998, -0.05343, 0.03461, -0.998, -0.05343, 0.03461, -0.998, -0.05343, 0.03461, -0.9962, -0.04578, 0.07384, -0.9962, -0.04578, 0.07384, -0.9962, -0.04578, 0.07384, -0.9962, -0.04578, 0.07384, -0.9947, -0.07227, 0.07325, -0.9947, -0.07227, 0.07325, -0.9947, -0.07227, 0.07325, -0.9956, -0.09383, 0.004041, -0.9956, -0.09383, 0.004041, -0.9956, -0.09383, 0.004041, -0.9956, -0.09383, 0.004041, -0.9934, -0.1147, 0.004143, -0.9934, -0.1148, 0.005033, -0.9934, -0.1149, 0.005895, 0.03378, 0.9994, 0.001277, 0.03378, 0.9994, 0.001277, 0.03378, 0.9994, 0.001277, 0.03378, 0.9994, 0.001277, 0.03378, 0.9994, 0.001277, 0.03378, 0.9994, 0.001277, 0.98, -0.199, 0.0003604, 0.981, -0.1941, 0.0009874, 0.9815, -0.1913, 0.001347, -3.757e-07, 0.1646, -0.9864, -4.807e-07, 0.1646, -0.9864, -5.808e-07, 0.1646, -0.9864, 0.9998, 0.01788, 1.08e-06, 0.9998, 0.01788, 1.08e-06, 0.9998, 0.01788, 1.08e-06, 0.007749, 0.9837, 0.1799, 0.0009442, 0.9829, 0.1843, 1.766e-07, 0.9828, 0.1849, 0.995, 0.0295, -0.09553, 0.995, 0.0295, -0.09553, 0.995, 0.0295, -0.09553, 0.9978, 0.06562, 0.00186, 0.9978, 0.06562, 0.00186, 0.9978, 0.06562, 0.00186, 0.0009442, 0.9829, 0.1843, 0.007749, 0.9837, 0.1799, 0.008748, 0.9838, 0.1793, -4.807e-07, 0.1646, -0.9864, -3.757e-07, 0.1646, -0.9864, -5.861e-07, 0.1646, -0.9864, 0.9957, 0.06097, 0.0692, 0.9957, 0.06097, 0.0692, 0.9957, 0.06097, 0.0692, 0.999, 0.01266, -0.04375, 0.999, 0.01266, -0.04375, 0.999, 0.01266, -0.04375, 0.9955, -0.08549, -0.0404, 0.9959, -0.08109, -0.03927, 0.9957, -0.0833, -0.03984, 0.9944, -0.02698, 0.1017, 0.9944, -0.02698, 0.1017, 0.9944, -0.02698, 0.1017, 0.0, 1.0, 8.266e-08, 0.0, 1.0, 4.354e-08, 0.0, 1.0, 0.0, 0.0, 0.8028, -0.5963, 0.0, 0.8028, -0.5963, 0.0, 0.8028, -0.5963, 0.9113, 0.4117, 0.0005257, 0.9113, 0.4117, 0.0005257, 0.9113, 0.4117, 0.0005257, 5.046e-07, 0.8262, 0.5634, 2.523e-07, 0.8262, 0.5634, 2.523e-07, 0.8262, 0.5634, 0.9892, 0.134, 0.0593, 0.9892, 0.134, 0.0593, 0.9892, 0.134, 0.0593, 0.9969, 0.02056, 0.07642, 0.9969, 0.02056, 0.07642, 0.9969, 0.02056, 0.07642, 0.04707, 0.2595, 0.9646, 0.04707, 0.2595, 0.9646, 0.04707, 0.2595, 0.9646, 0.9294, 0.3689, 0.01046, 0.9294, 0.3689, 0.01046, 0.9294, 0.3689, 0.01046, 0.02845, 0.8417, 0.5392, 0.02845, 0.8417, 0.5392, 0.02845, 0.8417, 0.5392, 0.02654, 0.7852, -0.6187, 0.02654, 0.7852, -0.6187, 0.02654, 0.7852, -0.6187, 0.0, 1.0, 4.354e-08, 0.0, 1.0, 8.266e-08, 0.0, 1.0, 1.282e-07, 0.9977, -0.00348, -0.06757, 0.9977, -0.00348, -0.06757, 0.9977, -0.00348, -0.06757, 0.98, 0.15, 0.1306, 0.98, 0.15, 0.1306, 0.98, 0.15, 0.1306, 0.04707, 0.2595, 0.9646, 0.04707, 0.2595, 0.9646, 0.04707, 0.2595, 0.9646, 0.98, -0.199, 0.0003604, 0.9794, -0.2018, 1.062e-06, 0.981, -0.1941, 0.0009874, 0.995, -0.09281, 0.03555, 0.995, -0.09281, 0.03555, 0.995, -0.09281, 0.03555, 0.9974, 0.05495, 0.04667, 0.9974, 0.05495, 0.04667, 0.9974, 0.05495, 0.04667, 0.998, 0.05784, -0.02534, 0.998, 0.05784, -0.02534, 0.998, 0.05784, -0.02534, 0.9955, -0.08549, -0.0404, 0.9957, -0.0833, -0.03984, 0.9955, -0.0857, -0.04046, 0.992, -0.1261, -0.0001515, 0.992, -0.1261, -0.0001515, 0.992, -0.1261, -0.0001515, 0.992, -0.1261, -0.0001515, 0.07307, -0.01168, 0.9973, 0.07307, -0.01168, 0.9973, 0.07307, -0.01168, 0.9973, 0.07307, -0.01168, 0.9973, 0.02324, -0.004161, -0.9997, 0.02324, -0.004161, -0.9997, 0.02324, -0.004161, -0.9997, 0.02324, -0.004161, -0.9997, 0.9999, 0.007912, 0.006461, 0.9999, 0.007912, 0.006461, 0.9999, 0.007912, 0.006461, 0.02143, 0.9998, -0.002057, 0.02143, 0.9998, -0.002057, 0.02143, 0.9998, -0.002057, -2.368e-09, 1.0, -0.007993, -2.483e-09, 1.0, -0.007993, 0.0007014, 1.0, -0.007994, 0.0007014, 1.0, -0.007994, -5.717e-06, 1.0, 4.819e-06, -4.737e-06, 1.0, 3.992e-06, -1.109e-05, 1.0, 9.35e-06, -4.737e-06, 1.0, 3.992e-06, -5.717e-06, 1.0, 4.819e-06, 0.0, 1.0, 2.995e-07, 0.0, 1.0, 2.995e-07, 0.0, 0.0, -1.0, 0.0, 0.0, -1.0, 0.0, 0.0, -1.0, 0.0, 0.0, -1.0, 0.0, -0.5878, 0.809, 0.0, -0.5878, 0.809, 0.0, -0.5878, 0.809, 0.0, -0.5878, 0.809, 3.17e-06, -0.6153, 0.7883, 3.17e-06, -0.6153, 0.7883, 3.17e-06, -0.6153, 0.7883, 3.17e-06, -0.6153, 0.7883, -3.763e-06, -0.8239, -0.5667, -3.763e-06, -0.8239, -0.5667, -3.763e-06, -0.8239, -0.5667, -3.763e-06, -0.8239, -0.5667, 0.0, -0.9511, -0.309, 0.0, -0.9511, -0.309, 0.0, -0.9511, -0.309, 0.0, -0.9511, -0.309, 0.0, -0.9511, -0.309, 0.0, -0.9511, -0.309, 0.0, -0.9511, -0.309, 0.0, -0.9511, -0.309, 0.0, 0.0, 1.0, 0.0, 0.0, 1.0, 0.0, 0.0, 1.0, 0.0, 0.0, 1.0, 0.0, -0.5878, -0.809, 0.0, -0.5878, -0.809, 0.0, -0.5878, -0.809, 0.0, -0.5878, -0.809, 0.0, -0.9511, 0.309, 0.0, -0.9511, 0.309, 0.0, -0.9511, 0.309, 0.0, -0.9511, 0.309, -2.61e-06, -0.9511, 0.309, -2.61e-06, -0.9511, 0.309, -2.61e-06, -0.9511, 0.309, -2.61e-06, -0.9511, 0.309, 4.974e-06, -4.467e-07, 1.0, 4.974e-06, -4.467e-07, 1.0, 4.974e-06, -4.467e-07, 1.0, 4.974e-06, -4.467e-07, 1.0, 3.428e-07, -0.1856, -0.9826, 3.428e-07, -0.1856, -0.9826, 3.428e-07, -0.1856, -0.9826, 3.428e-07, -0.1856, -0.9826, 0.9934, -0.1149, 0.005847, 0.9933, -0.1154, 0.01161, 0.9933, -0.1154, 0.01161, 0.9934, -0.1148, 0.005034, 0.998, -0.05343, 0.03461, 0.998, -0.05343, 0.03461, 0.998, -0.05343, 0.03461, 0.998, -0.05343, 0.03461, 0.9962, -0.04578, 0.07384, 0.9962, -0.04578, 0.07384, 0.9962, -0.04578, 0.07384, 0.9962, -0.04578, 0.07384, 0.9947, -0.07226, 0.07324, 0.9947, -0.07226, 0.07324, 0.9947, -0.07226, 0.07324, 0.9956, -0.09383, 0.004043, 0.9956, -0.09383, 0.004043, 0.9956, -0.09383, 0.004043, 0.9956, -0.09383, 0.004043, 0.9934, -0.1147, 0.004143, 0.9934, -0.1149, 0.005847, 0.9934, -0.1148, 0.005034, -0.001553, -0.9921, -0.1256, 0.002096, -0.9922, -0.1243, 0.002096, -0.9922, -0.1243, -0.0009225, -0.9924, -0.123, -0.0009225, -0.9924, -0.123, -4.485e-07, -0.9919, -0.1271, -0.000151, -0.9925, -0.122, -0.001553, -0.9921, -0.1256, -0.001553, -0.9921, -0.1256, -0.000151, -0.9925, -0.122, -0.003077, -0.9921, -0.1254, 6.183e-08, -0.9751, 0.2218, 6.183e-08, -0.9751, 0.2218, 6.183e-08, -0.9751, 0.2218, 6.183e-08, -0.9751, 0.2218, 7.191e-07, -0.9694, 0.2456, 7.191e-07, -0.9694, 0.2456, 7.191e-07, -0.9694, 0.2456, 7.191e-07, -0.9694, 0.2456, -2.066e-06, -0.9694, 0.2456, -2.066e-06, -0.9694, 0.2456, -2.066e-06, -0.9694, 0.2456, 0.0, -1.0, 0.0, 0.0, -1.0, 0.0, 0.0, -1.0, 0.0, 0.0, -1.0, 0.0, 0.0, 1.0, 0.0, 0.0, 1.0, 0.0, 0.0, 1.0, 0.0, 0.0, 1.0, 0.0, -0.2216, 0.0, -0.9751, -0.2216, 0.0, -0.9751, -0.2216, 0.0, -0.9751, -0.2216, 0.0, -0.9751, 0.2216, 0.0, 0.9751, 0.2216, 0.0, 0.9751, 0.2216, 0.0, 0.9751, 0.2216, 0.0, 0.9751, 1.0, 0.0, 0.0, 1.0, 0.0, 0.0, 1.0, 0.0, 0.0, 1.0, 0.0, 0.0, 0.0, -1.0, 0.0, 0.0, -1.0, 0.0, 0.0, -1.0, 0.0, 0.0, -1.0, 0.0, 0.0, 1.0, 0.0, 0.0, 1.0, 0.0, 0.0, 1.0, 0.0, 0.0, 1.0, 0.0, 0.2216, 0.0, -0.9751, 0.2216, 0.0, -0.9751, 0.2216, 0.0, -0.9751, 0.2216, 0.0, -0.9751, -0.2216, 0.0, 0.9751, -0.2216, 0.0, 0.9751, -0.2216, 0.0, 0.9751, -0.2216, 0.0, 0.9751, -1.0, 0.0, 0.0, -1.0, 0.0, 0.0, -1.0, 0.0, 0.0, -1.0, 0.0, 0.0, -4.939e-08, -0.9918, -0.128, -4.485e-07, -0.9919, -0.1271, -0.0009225, -0.9924, -0.123, -4.939e-08, -0.9918, -0.128, 0.0, -1.0, 0.00704, 0.0, -1.0, 0.00704, 0.0, -1.0, 0.00704, 0.0, -1.0, 0.006609, 0.0, -1.0, 0.006609, 0.0, -1.0, 0.005746, 0.0, -1.0, 0.005746, 0.0, -1.0, 0.006609, 0.0, -1.0, 0.00704, 0.0, -1.0, 0.006609, 0.0, -1.0, 0.006609, 0.0, -1.0, 0.00704, 0.0, -1.0, 0.00704, 0.0, -1.0, 0.00704, 0.0, -1.0, 0.006609, 0.0, -1.0, 0.00704, 0.0, 0.9205, 0.3907, 0.0, 0.9205, 0.3907, 0.0, 0.9205, 0.3907, 0.0, 0.9205, 0.3907, 0.0, 0.3746, 0.9272, 0.0, 0.3746, 0.9272, 0.0, 0.3746, 0.9272, 0.0, 0.3746, 0.9272, 0.0, -0.3907, 0.9205, 0.0, -0.3907, 0.9205, 0.0, -0.3907, 0.9205, 0.0, -0.3907, 0.9205, 0.0, -0.9272, 0.3746, 0.0, -0.9272, 0.3746, 0.0, -0.9272, 0.3746, 0.0, -0.9272, 0.3746, -7.262e-07, -0.9205, -0.3907, -7.262e-07, -0.9205, -0.3907, -7.262e-07, -0.9205, -0.3907, -7.262e-07, -0.9205, -0.3907, -3.486e-06, -0.3746, -0.9272, -3.486e-06, -0.3746, -0.9272, -3.486e-06, -0.3746, -0.9272, -3.486e-06, -0.3746, -0.9272, -1.743e-06, 0.3907, -0.9205, -1.743e-06, 0.3907, -0.9205, -1.743e-06, 0.3907, -0.9205, -1.743e-06, 0.3907, -0.9205, 0.0, 0.9272, -0.3746, 0.0, 0.9272, -0.3746, 0.0, 0.9272, -0.3746, 0.0, 0.9272, -0.3746, -1.0, 8.349e-07, -8.725e-07, -1.0, 6.294e-08, 0.0, -1.0, 3.147e-08, 0.0, -1.0, 8.034e-07, -8.725e-07, -1.0, 3.147e-08, 0.0, -1.0, 0.0, 0.0, -1.0, 0.0, 0.0, -1.0, 8.034e-07, -8.725e-07, -1.0, 0.0, 0.0, -1.0, 0.0, 0.0, -1.0, 8.034e-07, -8.725e-07, -1.0, 4.695e-06, -5.235e-06, -1.0, 8.349e-07, -8.725e-07, -1.0, 8.034e-07, -8.725e-07, 1.0, 1.31e-06, 1.15e-08, 1.0, 2.302e-07, 0.0, 1.0, 9.26e-08, 0.0, 1.0, 1.18e-06, 1.15e-08, 1.0, 9.26e-08, 0.0, 1.0, -4.495e-08, 0.0, 1.0, -3.746e-08, 0.0, 1.0, 1.18e-06, 1.15e-08, 1.0, -3.746e-08, 0.0, 1.0, 0.0, 0.0, 1.0, 1.18e-06, 1.15e-08, 1.0, 6.707e-06, 6.901e-08, 1.0, 1.31e-06, 1.15e-08, 1.0, 1.18e-06, 1.15e-08, 0.0, 0.9205, 0.3907, 0.0, 0.9205, 0.3907, 0.0, 0.9205, 0.3907, 0.0, 0.9205, 0.3907, 0.0, 0.3746, 0.9272, 0.0, 0.3746, 0.9272, 0.0, 0.3746, 0.9272, 0.0, 0.3746, 0.9272, 0.0, -0.3907, 0.9205, 0.0, -0.3907, 0.9205, 0.0, -0.3907, 0.9205, 0.0, -0.3907, 0.9205, 0.0, -0.9272, 0.3746, 0.0, -0.9272, 0.3746, 0.0, -0.9272, 0.3746, 0.0, -0.9272, 0.3746, -8.714e-07, -0.9205, -0.3907, -8.714e-07, -0.9205, -0.3907, -8.714e-07, -0.9205, -0.3907, -8.714e-07, -0.9205, -0.3907, -2.905e-06, -0.3746, -0.9272, -2.905e-06, -0.3746, -0.9272, -2.905e-06, -0.3746, -0.9272, -2.905e-06, -0.3746, -0.9272, -2.905e-06, 0.3907, -0.9205, -2.905e-06, 0.3907, -0.9205, -2.905e-06, 0.3907, -0.9205, -2.905e-06, 0.3907, -0.9205, -5.809e-07, 0.9272, -0.3746, -5.809e-07, 0.9272, -0.3746, -5.809e-07, 0.9272, -0.3746, -5.809e-07, 0.9272, -0.3746, -1.0, 8.883e-07, -8.725e-07, -1.0, -7.193e-09, 0.0, -1.0, -3.596e-09, 0.0, -1.0, 8.918e-07, -8.725e-07, -1.0, -3.596e-09, 0.0, -1.0, 0.0, 0.0, -1.0, 0.0, 0.0, -1.0, 8.918e-07, -8.725e-07, -1.0, 0.0, 0.0, -1.0, 0.0, 0.0, -1.0, 8.918e-07, -8.725e-07, -1.0, 5.366e-06, -5.235e-06, -1.0, 8.883e-07, -8.725e-07, -1.0, 8.918e-07, -8.725e-07, 1.0, 1.31e-06, 1.15e-08, 1.0, 2.302e-07, 0.0, 1.0, 7.372e-08, 0.0, 1.0, 1.111e-06, 1.15e-08, 1.0, 7.372e-08, 0.0, 1.0, -8.271e-08, 0.0, 1.0, -1.248e-07, 0.0, 1.0, 1.111e-06, 1.15e-08, 1.0, -1.248e-07, 0.0, 1.0, -3.354e-07, 0.0, 1.0, 1.111e-06, 1.15e-08, 1.0, 6.707e-06, 6.902e-08, 1.0, 1.31e-06, 1.15e-08, 1.0, 1.111e-06, 1.15e-08, 0.0, 0.9205, 0.3907, 0.0, 0.9205, 0.3907, 0.0, 0.9205, 0.3907, 0.0, 0.9205, 0.3907, 0.0, 0.3746, 0.9272, 0.0, 0.3746, 0.9272, 0.0, 0.3746, 0.9272, 0.0, 0.3746, 0.9272, 0.0, -0.3907, 0.9205, 0.0, -0.3907, 0.9205, 0.0, -0.3907, 0.9205, 0.0, -0.3907, 0.9205, 0.0, -0.9272, 0.3746, 0.0, -0.9272, 0.3746, 0.0, -0.9272, 0.3746, 0.0, -0.9272, 0.3746, 7.262e-07, -0.9205, -0.3907, 7.262e-07, -0.9205, -0.3907, 7.262e-07, -0.9205, -0.3907, 7.262e-07, -0.9205, -0.3907, 3.486e-06, -0.3746, -0.9272, 3.486e-06, -0.3746, -0.9272, 3.486e-06, -0.3746, -0.9272, 3.486e-06, -0.3746, -0.9272, 1.743e-06, 0.3907, -0.9205, 1.743e-06, 0.3907, -0.9205, 1.743e-06, 0.3907, -0.9205, 1.743e-06, 0.3907, -0.9205, 0.0, 0.9272, -0.3746, 0.0, 0.9272, -0.3746, 0.0, 0.9272, -0.3746, 0.0, 0.9272, -0.3746, 1.0, -1.918e-08, 0.0, 1.0, -1.151e-07, 0.0, 1.0, -9.59e-08, 0.0, 1.0, 1.918e-08, 0.0, 1.0, -9.59e-08, 0.0, 1.0, 0.0, 0.0, 1.0, 1.918e-08, 0.0, 1.0, 1.918e-08, 0.0, 1.0, 1.151e-07, 0.0, 1.0, 9.59e-08, 0.0, 1.0, -1.918e-08, 0.0, 1.0, 0.0, 0.0, 1.0, -1.918e-08, 0.0, 1.0, 9.59e-08, 0.0, -1.0, 1.208e-06, 5.096e-07, -1.0, 0.0, 0.0, -1.0, 0.0, 0.0, -1.0, 8.055e-07, 3.463e-07, -1.0, 0.0, 0.0, -1.0, 0.0, 0.0, -1.0, 8.055e-07, 3.463e-07, -1.0, 8.055e-07, 3.463e-07, -1.0, 1.611e-06, 6.927e-07, -1.0, 2.013e-06, 8.56e-07, -1.0, 1.208e-06, 5.096e-07, -1.0, 4.024e-06, 1.672e-06, -1.0, 1.208e-06, 5.096e-07, -1.0, 2.013e-06, 8.56e-07, 0.0, 0.9205, 0.3907, 0.0, 0.9205, 0.3907, 0.0, 0.9205, 0.3907, 0.0, 0.9205, 0.3907, 0.0, 0.3746, 0.9272, 0.0, 0.3746, 0.9272, 0.0, 0.3746, 0.9272, 0.0, 0.3746, 0.9272, -1.452e-06, -0.3907, 0.9205, -1.452e-06, -0.3907, 0.9205, -1.452e-06, -0.3907, 0.9205, -1.452e-06, -0.3907, 0.9205, -7.262e-07, -0.9272, 0.3746, -7.262e-07, -0.9272, 0.3746, -7.262e-07, -0.9272, 0.3746, -7.262e-07, -0.9272, 0.3746, 8.714e-07, -0.9205, -0.3907, 8.714e-07, -0.9205, -0.3907, 8.714e-07, -0.9205, -0.3907, 8.714e-07, -0.9205, -0.3907, 2.905e-06, -0.3746, -0.9272, 2.905e-06, -0.3746, -0.9272, 2.905e-06, -0.3746, -0.9272, 2.905e-06, -0.3746, -0.9272, 2.905e-06, 0.3907, -0.9205, 2.905e-06, 0.3907, -0.9205, 2.905e-06, 0.3907, -0.9205, 2.905e-06, 0.3907, -0.9205, 5.809e-07, 0.9272, -0.3746, 5.809e-07, 0.9272, -0.3746, 5.809e-07, 0.9272, -0.3746, 5.809e-07, 0.9272, -0.3746, 1.0, 0.0, 0.0, 1.0, 0.0, 0.0, 1.0, 0.0, 0.0, 1.0, 0.0, 0.0, 1.0, 0.0, 0.0, 1.0, 0.0, 0.0, 1.0, 0.0, 0.0, 1.0, 0.0, 0.0, 1.0, 0.0, 0.0, 1.0, 0.0, 0.0, 1.0, 0.0, 0.0, 1.0, 0.0, 0.0, 1.0, 0.0, 0.0, 1.0, 0.0, 0.0, -1.0, 7.858e-07, 9.571e-07, -1.0, 2.302e-07, 1.357e-06, -1.0, 6.389e-07, 1.409e-06, -1.0, 5.239e-07, 7.31e-07, -1.0, 6.389e-07, 1.409e-06, -1.0, 2.683e-06, 1.672e-06, -1.0, 5.239e-07, 7.31e-07, -1.0, 5.239e-07, 7.31e-07, -1.0, 0.0, -4.39e-13, -1.0, 6.707e-07, 2.787e-07, -1.0, 7.858e-07, 9.571e-07, -1.0, 4.024e-06, 1.672e-06, -1.0, 7.858e-07, 9.571e-07, -1.0, 6.707e-07, 2.787e-07])] * 3)])

# ---- objects
ob_car2 = bpy.data.objects.new('Car2', me_car2)

# ---- transforms, parenting, visibility, modifiers, constraints
ob_car2.location = (0.0, 0.0, 0.0)
ob_car2.rotation_euler = (1.571, -0.0, 0.0)
ob_car2.lineart.crease_threshold = 0.0

# ---- collection membership
scene.collection.objects.link(ob_car2)

# ---- scene / render settings (as saved in the file)
scene.frame_start = 1; scene.frame_end = 250; scene.frame_set(1)
scene.render.engine = 'BLENDER_EEVEE_NEXT'
scene.cycles.use_denoising = False
scene.cycles.samples = 128
scene.cycles.sampling_pattern = 'TABULATED_SOBOL'
scene.cycles.use_adaptive_sampling = False
scene.cycles.use_light_tree = False
scene.view_settings.view_transform = 'Filmic'
bpy.context.view_layer.update()

# ---- added for rendering (the .blend has no active camera and no usable light): camera, sun
cam_auto = bpy.data.cameras.new('AutoCamera')
cam_auto.lens = 50.0
cam_auto.sensor_width = 36.0
cam_auto.clip_end = 1000.0
ob_auto_camera = bpy.data.objects.new('AutoCamera', cam_auto)
scene.collection.objects.link(ob_auto_camera)
ob_auto_camera.location = (6.91849, -8.27164, 6.6071)
ob_auto_camera.rotation_euler = (1.09748, -7.21219e-08, 0.694738)
scene.camera = ob_auto_camera
light_auto_sun = bpy.data.lights.new('AutoSun', 'SUN')
light_auto_sun.energy = 3.0
light_auto_sun.angle = 0.0523599
ob_auto_sun = bpy.data.objects.new('AutoSun', light_auto_sun)
scene.collection.objects.link(ob_auto_sun)
ob_auto_sun.rotation_euler = (0.872665, 0.174533, 0.523599)
bpy.context.view_layer.update()
